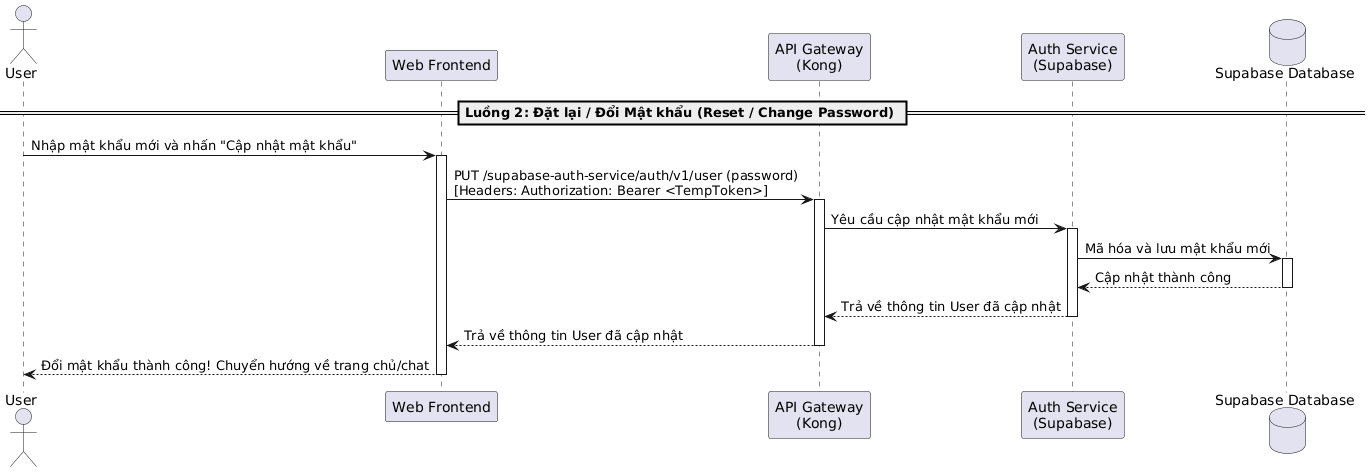

The diagram above was rendered by PlantUML. Its source (embedded in the PNG):
@startuml
actor "User" as User
participant "Web Frontend" as Frontend
participant "API Gateway\n(Kong)" as Kong
participant "Auth Service\n(Supabase)" as AuthService
database "Supabase Database" as DB

== Luồng 2: Đặt lại / Đổi Mật khẩu (Reset / Change Password) ==
User -> Frontend: Nhập mật khẩu mới và nhấn "Cập nhật mật khẩu"
activate Frontend

Frontend -> Kong: PUT /supabase-auth-service/auth/v1/user (password) \n[Headers: Authorization: Bearer <TempToken>]
activate Kong
Kong -> AuthService: Yêu cầu cập nhật mật khẩu mới
activate AuthService
AuthService -> DB: Mã hóa và lưu mật khẩu mới
activate DB
DB --> AuthService: Cập nhật thành công
deactivate DB
AuthService --> Kong: Trả về thông tin User đã cập nhật
deactivate AuthService
Kong --> Frontend: Trả về thông tin User đã cập nhật
deactivate Kong

Frontend --> User: Đổi mật khẩu thành công! Chuyển hướng về trang chủ/chat
deactivate Frontend
@enduml